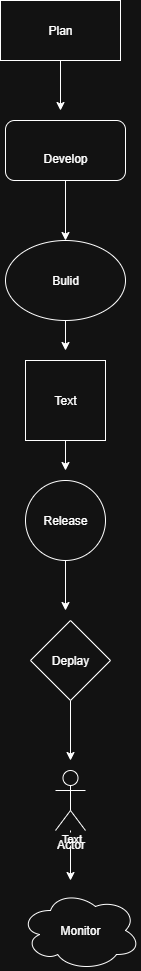

The diagram above was exported from draw.io. Its source (the exported page's mxGraphModel, read from the mxfile embedded in the PNG):
<mxGraphModel dx="1042" dy="562" grid="1" gridSize="10" guides="1" tooltips="1" connect="1" arrows="1" fold="1" page="1" pageScale="1" pageWidth="850" pageHeight="1100" math="0" shadow="0">
  <root>
    <mxCell id="0" />
    <mxCell id="1" parent="0" />
    <mxCell id="sjAvZwDeju51ZyaM2m_h-2" value="Plan" style="rounded=0;whiteSpace=wrap;html=1;" vertex="1" parent="1">
      <mxGeometry x="360" y="40" width="120" height="60" as="geometry" />
    </mxCell>
    <mxCell id="sjAvZwDeju51ZyaM2m_h-17" style="edgeStyle=orthogonalEdgeStyle;rounded=0;orthogonalLoop=1;jettySize=auto;html=1;" edge="1" parent="1" source="sjAvZwDeju51ZyaM2m_h-4">
      <mxGeometry relative="1" as="geometry">
        <mxPoint x="425" y="390" as="targetPoint" />
      </mxGeometry>
    </mxCell>
    <mxCell id="sjAvZwDeju51ZyaM2m_h-4" value="Bulid" style="ellipse;whiteSpace=wrap;html=1;" vertex="1" parent="1">
      <mxGeometry x="365" y="280" width="120" height="80" as="geometry" />
    </mxCell>
    <mxCell id="sjAvZwDeju51ZyaM2m_h-16" style="edgeStyle=orthogonalEdgeStyle;rounded=0;orthogonalLoop=1;jettySize=auto;html=1;entryX=0.5;entryY=0;entryDx=0;entryDy=0;" edge="1" parent="1" source="sjAvZwDeju51ZyaM2m_h-5" target="sjAvZwDeju51ZyaM2m_h-4">
      <mxGeometry relative="1" as="geometry" />
    </mxCell>
    <mxCell id="sjAvZwDeju51ZyaM2m_h-5" value="&lt;span style=&quot;white-space: pre;&quot;&gt;&#09;&lt;/span&gt;&amp;nbsp;&amp;nbsp;&amp;nbsp;&lt;div&gt;Develop&lt;/div&gt;" style="rounded=1;whiteSpace=wrap;html=1;" vertex="1" parent="1">
      <mxGeometry x="365" y="160" width="120" height="60" as="geometry" />
    </mxCell>
    <mxCell id="sjAvZwDeju51ZyaM2m_h-18" style="edgeStyle=orthogonalEdgeStyle;rounded=0;orthogonalLoop=1;jettySize=auto;html=1;" edge="1" parent="1" source="sjAvZwDeju51ZyaM2m_h-6">
      <mxGeometry relative="1" as="geometry">
        <mxPoint x="425" y="510" as="targetPoint" />
      </mxGeometry>
    </mxCell>
    <mxCell id="sjAvZwDeju51ZyaM2m_h-6" value="Text" style="whiteSpace=wrap;html=1;aspect=fixed;" vertex="1" parent="1">
      <mxGeometry x="385" y="400" width="80" height="80" as="geometry" />
    </mxCell>
    <mxCell id="sjAvZwDeju51ZyaM2m_h-19" style="edgeStyle=orthogonalEdgeStyle;rounded=0;orthogonalLoop=1;jettySize=auto;html=1;exitX=0.5;exitY=1;exitDx=0;exitDy=0;" edge="1" parent="1" source="sjAvZwDeju51ZyaM2m_h-7">
      <mxGeometry relative="1" as="geometry">
        <mxPoint x="425" y="650" as="targetPoint" />
      </mxGeometry>
    </mxCell>
    <mxCell id="sjAvZwDeju51ZyaM2m_h-7" value="Release" style="ellipse;whiteSpace=wrap;html=1;aspect=fixed;" vertex="1" parent="1">
      <mxGeometry x="385" y="520" width="80" height="80" as="geometry" />
    </mxCell>
    <mxCell id="sjAvZwDeju51ZyaM2m_h-20" style="edgeStyle=orthogonalEdgeStyle;rounded=0;orthogonalLoop=1;jettySize=auto;html=1;" edge="1" parent="1" source="sjAvZwDeju51ZyaM2m_h-8">
      <mxGeometry relative="1" as="geometry">
        <mxPoint x="430" y="800" as="targetPoint" />
      </mxGeometry>
    </mxCell>
    <mxCell id="sjAvZwDeju51ZyaM2m_h-8" value="Deplay" style="rhombus;whiteSpace=wrap;html=1;" vertex="1" parent="1">
      <mxGeometry x="390" y="660" width="80" height="80" as="geometry" />
    </mxCell>
    <mxCell id="sjAvZwDeju51ZyaM2m_h-21" style="edgeStyle=orthogonalEdgeStyle;rounded=0;orthogonalLoop=1;jettySize=auto;html=1;" edge="1" parent="1" source="sjAvZwDeju51ZyaM2m_h-9">
      <mxGeometry relative="1" as="geometry">
        <mxPoint x="430" y="920" as="targetPoint" />
      </mxGeometry>
    </mxCell>
    <mxCell id="sjAvZwDeju51ZyaM2m_h-22" value="Text" style="edgeLabel;html=1;align=center;verticalAlign=middle;resizable=0;points=[];" vertex="1" connectable="0" parent="sjAvZwDeju51ZyaM2m_h-21">
      <mxGeometry x="-0.72" relative="1" as="geometry">
        <mxPoint as="offset" />
      </mxGeometry>
    </mxCell>
    <mxCell id="sjAvZwDeju51ZyaM2m_h-9" value="Actor" style="shape=umlActor;verticalLabelPosition=bottom;verticalAlign=top;html=1;outlineConnect=0;" vertex="1" parent="1">
      <mxGeometry x="415" y="810" width="30" height="60" as="geometry" />
    </mxCell>
    <mxCell id="sjAvZwDeju51ZyaM2m_h-10" value="Monitor" style="ellipse;shape=cloud;whiteSpace=wrap;html=1;" vertex="1" parent="1">
      <mxGeometry x="380" y="930" width="120" height="80" as="geometry" />
    </mxCell>
    <mxCell id="sjAvZwDeju51ZyaM2m_h-15" style="edgeStyle=orthogonalEdgeStyle;rounded=0;orthogonalLoop=1;jettySize=auto;html=1;" edge="1" parent="1" source="sjAvZwDeju51ZyaM2m_h-2">
      <mxGeometry relative="1" as="geometry">
        <mxPoint x="420" y="150" as="targetPoint" />
      </mxGeometry>
    </mxCell>
  </root>
</mxGraphModel>